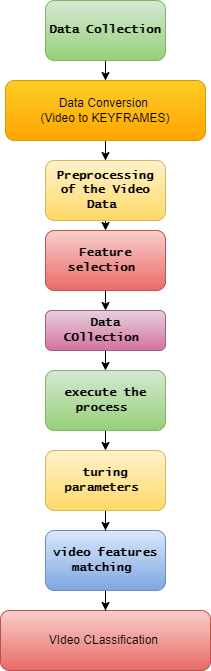

The diagram above was exported from draw.io. Its source (the exported page's mxGraphModel, read from the mxfile embedded in the PNG):
<mxGraphModel dx="1381" dy="795" grid="1" gridSize="10" guides="1" tooltips="1" connect="1" arrows="1" fold="1" page="1" pageScale="1" pageWidth="850" pageHeight="1100" math="0" shadow="0">
  <root>
    <mxCell id="0" />
    <mxCell id="1" parent="0" />
    <mxCell id="oQNMqYxHcOgWS1jSjxlY-10" style="edgeStyle=orthogonalEdgeStyle;rounded=0;orthogonalLoop=1;jettySize=auto;html=1;exitX=0.5;exitY=1;exitDx=0;exitDy=0;fontFamily=Lucida Console;fontStyle=1;fontSize=12;" edge="1" parent="1" source="oQNMqYxHcOgWS1jSjxlY-1" target="oQNMqYxHcOgWS1jSjxlY-2">
      <mxGeometry relative="1" as="geometry" />
    </mxCell>
    <mxCell id="oQNMqYxHcOgWS1jSjxlY-1" value="Data Collection" style="rounded=1;whiteSpace=wrap;html=1;fillColor=#d5e8d4;strokeColor=#82b366;gradientColor=#97d077;fontFamily=Lucida Console;fontStyle=1;fontSize=12;" vertex="1" parent="1">
      <mxGeometry x="340" y="50" width="120" height="60" as="geometry" />
    </mxCell>
    <mxCell id="oQNMqYxHcOgWS1jSjxlY-11" style="edgeStyle=orthogonalEdgeStyle;rounded=0;orthogonalLoop=1;jettySize=auto;html=1;exitX=0.5;exitY=1;exitDx=0;exitDy=0;fontFamily=Lucida Console;fontStyle=1;fontSize=12;" edge="1" parent="1" source="oQNMqYxHcOgWS1jSjxlY-2" target="oQNMqYxHcOgWS1jSjxlY-3">
      <mxGeometry relative="1" as="geometry" />
    </mxCell>
    <mxCell id="oQNMqYxHcOgWS1jSjxlY-2" value="Data Conversion&amp;nbsp;&lt;br&gt;(Video to KEYFRAMES)" style="rounded=1;whiteSpace=wrap;html=1;fillColor=#ffcd28;strokeColor=#d79b00;gradientColor=#ffa500;" vertex="1" parent="1">
      <mxGeometry x="300" y="130" width="200" height="60" as="geometry" />
    </mxCell>
    <mxCell id="oQNMqYxHcOgWS1jSjxlY-12" style="edgeStyle=orthogonalEdgeStyle;rounded=0;orthogonalLoop=1;jettySize=auto;html=1;exitX=0.5;exitY=1;exitDx=0;exitDy=0;entryX=0.5;entryY=0;entryDx=0;entryDy=0;fontFamily=Lucida Console;fontStyle=1;fontSize=12;" edge="1" parent="1" source="oQNMqYxHcOgWS1jSjxlY-3" target="oQNMqYxHcOgWS1jSjxlY-4">
      <mxGeometry relative="1" as="geometry" />
    </mxCell>
    <mxCell id="oQNMqYxHcOgWS1jSjxlY-3" value="Preprocessing of the Video Data&amp;nbsp;" style="rounded=1;whiteSpace=wrap;html=1;fillColor=#fff2cc;strokeColor=#d6b656;gradientColor=#ffd966;fontFamily=Lucida Console;fontStyle=1;fontSize=12;" vertex="1" parent="1">
      <mxGeometry x="340" y="210" width="120" height="60" as="geometry" />
    </mxCell>
    <mxCell id="oQNMqYxHcOgWS1jSjxlY-13" style="edgeStyle=orthogonalEdgeStyle;rounded=0;orthogonalLoop=1;jettySize=auto;html=1;exitX=0.5;exitY=1;exitDx=0;exitDy=0;entryX=0.5;entryY=0;entryDx=0;entryDy=0;fontFamily=Lucida Console;fontStyle=1;fontSize=12;" edge="1" parent="1" source="oQNMqYxHcOgWS1jSjxlY-4" target="oQNMqYxHcOgWS1jSjxlY-5">
      <mxGeometry relative="1" as="geometry" />
    </mxCell>
    <mxCell id="oQNMqYxHcOgWS1jSjxlY-4" value="Feature selection&amp;nbsp;" style="rounded=1;whiteSpace=wrap;html=1;fillColor=#f8cecc;strokeColor=#b85450;gradientColor=#ea6b66;fontFamily=Lucida Console;fontStyle=1;fontSize=12;" vertex="1" parent="1">
      <mxGeometry x="340" y="280" width="120" height="60" as="geometry" />
    </mxCell>
    <mxCell id="oQNMqYxHcOgWS1jSjxlY-14" style="edgeStyle=orthogonalEdgeStyle;rounded=0;orthogonalLoop=1;jettySize=auto;html=1;exitX=0.5;exitY=1;exitDx=0;exitDy=0;entryX=0.5;entryY=0;entryDx=0;entryDy=0;fontFamily=Lucida Console;fontStyle=1;fontSize=12;" edge="1" parent="1" source="oQNMqYxHcOgWS1jSjxlY-5" target="oQNMqYxHcOgWS1jSjxlY-6">
      <mxGeometry relative="1" as="geometry" />
    </mxCell>
    <mxCell id="oQNMqYxHcOgWS1jSjxlY-5" value="Data COllection&amp;nbsp;" style="rounded=1;whiteSpace=wrap;html=1;fillColor=#e6d0de;strokeColor=#996185;gradientColor=#d5739d;fontFamily=Lucida Console;fontStyle=1;fontSize=12;" vertex="1" parent="1">
      <mxGeometry x="340" y="360" width="120" height="40" as="geometry" />
    </mxCell>
    <mxCell id="oQNMqYxHcOgWS1jSjxlY-15" style="edgeStyle=orthogonalEdgeStyle;rounded=0;orthogonalLoop=1;jettySize=auto;html=1;exitX=0.5;exitY=1;exitDx=0;exitDy=0;entryX=0.5;entryY=0;entryDx=0;entryDy=0;fontFamily=Lucida Console;fontStyle=1;fontSize=12;" edge="1" parent="1" source="oQNMqYxHcOgWS1jSjxlY-6" target="oQNMqYxHcOgWS1jSjxlY-9">
      <mxGeometry relative="1" as="geometry" />
    </mxCell>
    <mxCell id="oQNMqYxHcOgWS1jSjxlY-6" value="execute the process&amp;nbsp;" style="rounded=1;whiteSpace=wrap;html=1;fillColor=#d5e8d4;strokeColor=#82b366;gradientColor=#97d077;fontFamily=Lucida Console;fontStyle=1;fontSize=12;" vertex="1" parent="1">
      <mxGeometry x="340" y="420" width="120" height="60" as="geometry" />
    </mxCell>
    <mxCell id="oQNMqYxHcOgWS1jSjxlY-7" value="VIdeo CLassification&amp;nbsp;" style="rounded=1;whiteSpace=wrap;html=1;fillColor=#f8cecc;strokeColor=#b85450;gradientColor=#ea6b66;" vertex="1" parent="1">
      <mxGeometry x="295" y="660" width="210" height="60" as="geometry" />
    </mxCell>
    <mxCell id="oQNMqYxHcOgWS1jSjxlY-17" style="edgeStyle=orthogonalEdgeStyle;rounded=0;orthogonalLoop=1;jettySize=auto;html=1;exitX=0.5;exitY=1;exitDx=0;exitDy=0;fontFamily=Lucida Console;fontStyle=1;fontSize=12;" edge="1" parent="1" source="oQNMqYxHcOgWS1jSjxlY-8" target="oQNMqYxHcOgWS1jSjxlY-7">
      <mxGeometry relative="1" as="geometry" />
    </mxCell>
    <mxCell id="oQNMqYxHcOgWS1jSjxlY-8" value="video features matching&amp;nbsp;" style="rounded=1;whiteSpace=wrap;html=1;fillColor=#dae8fc;strokeColor=#6c8ebf;gradientColor=#7ea6e0;fontFamily=Lucida Console;fontStyle=1;fontSize=12;" vertex="1" parent="1">
      <mxGeometry x="340" y="580" width="120" height="60" as="geometry" />
    </mxCell>
    <mxCell id="oQNMqYxHcOgWS1jSjxlY-16" style="edgeStyle=orthogonalEdgeStyle;rounded=0;orthogonalLoop=1;jettySize=auto;html=1;exitX=0.5;exitY=1;exitDx=0;exitDy=0;fontFamily=Lucida Console;fontStyle=1;fontSize=12;" edge="1" parent="1" source="oQNMqYxHcOgWS1jSjxlY-9" target="oQNMqYxHcOgWS1jSjxlY-8">
      <mxGeometry relative="1" as="geometry" />
    </mxCell>
    <mxCell id="oQNMqYxHcOgWS1jSjxlY-9" value="turing parameters&amp;nbsp;" style="rounded=1;whiteSpace=wrap;html=1;fillColor=#fff2cc;strokeColor=#d6b656;gradientColor=#ffd966;fontFamily=Lucida Console;fontStyle=1;fontSize=12;" vertex="1" parent="1">
      <mxGeometry x="340" y="500" width="120" height="60" as="geometry" />
    </mxCell>
  </root>
</mxGraphModel>